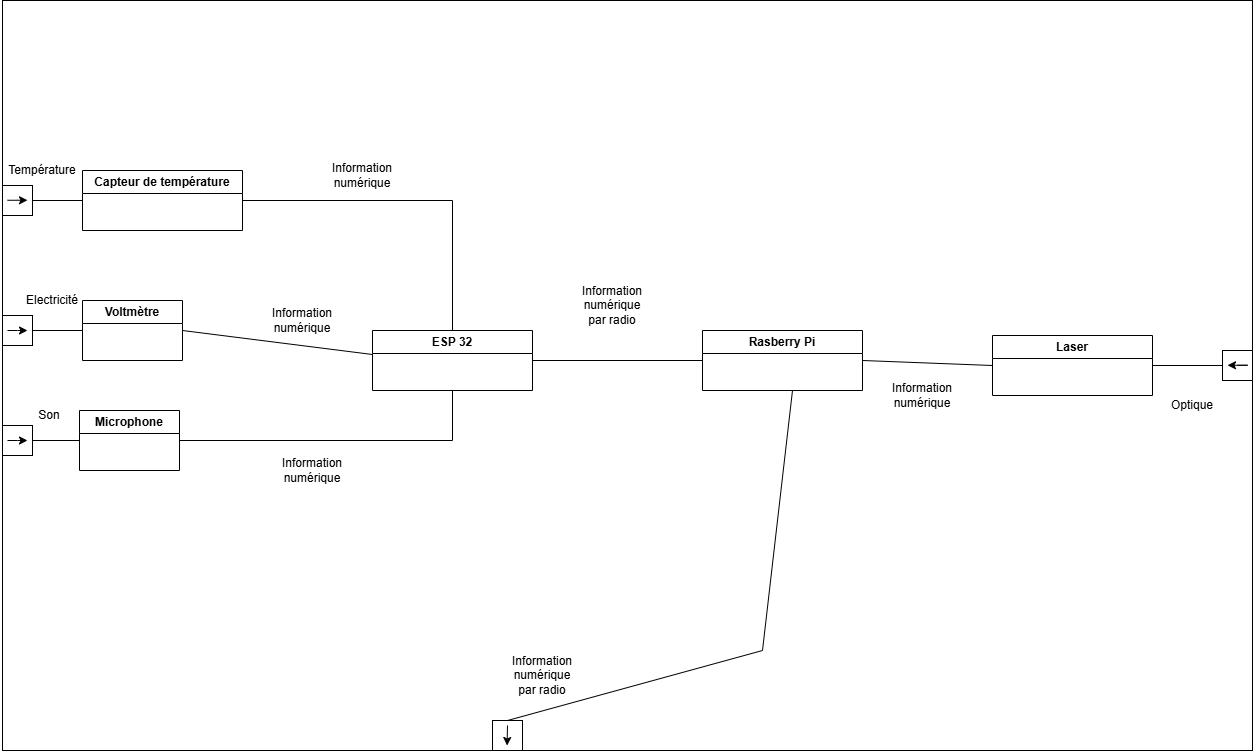

The diagram above was exported from draw.io. Its source (the exported page's mxGraphModel, read from the mxfile embedded in the PNG):
<mxGraphModel dx="2222" dy="2017" grid="1" gridSize="10" guides="1" tooltips="1" connect="1" arrows="1" fold="1" page="1" pageScale="1" pageWidth="827" pageHeight="1169" math="0" shadow="0">
  <root>
    <mxCell id="0" />
    <mxCell id="1" parent="0" />
    <mxCell id="_Q191LArfYKoXpH9Xxhe-2" parent="1" style="rounded=0;whiteSpace=wrap;html=1;" value="" vertex="1">
      <mxGeometry height="750" width="1250" x="-650" y="-440" as="geometry" />
    </mxCell>
    <mxCell id="_Q191LArfYKoXpH9Xxhe-1" parent="1" style="swimlane;whiteSpace=wrap;html=1;" value="Capteur de température" vertex="1">
      <mxGeometry height="60" width="160" x="-570" y="-270" as="geometry" />
    </mxCell>
    <mxCell id="_Q191LArfYKoXpH9Xxhe-3" parent="1" style="swimlane;whiteSpace=wrap;html=1;" value="Microphone" vertex="1">
      <mxGeometry height="60" width="100" x="-573" y="-30" as="geometry" />
    </mxCell>
    <mxCell id="_Q191LArfYKoXpH9Xxhe-4" parent="1" style="swimlane;whiteSpace=wrap;html=1;" value="Voltmètre" vertex="1">
      <mxGeometry height="60" width="100" x="-570" y="-140" as="geometry" />
    </mxCell>
    <mxCell id="_Q191LArfYKoXpH9Xxhe-5" parent="1" style="swimlane;whiteSpace=wrap;html=1;" value="ESP 32" vertex="1">
      <mxGeometry height="60" width="160" x="-280" y="-110" as="geometry" />
    </mxCell>
    <mxCell id="_Q191LArfYKoXpH9Xxhe-6" parent="1" style="swimlane;whiteSpace=wrap;html=1;" value="Laser" vertex="1">
      <mxGeometry height="60" width="160" x="340" y="-105" as="geometry" />
    </mxCell>
    <mxCell id="_Q191LArfYKoXpH9Xxhe-7" parent="1" style="swimlane;whiteSpace=wrap;html=1;" value="Rasberry Pi" vertex="1">
      <mxGeometry height="60" width="160" x="50" y="-110" as="geometry" />
    </mxCell>
    <mxCell id="JY89wjUlc2xkpmLwwx8w-2" parent="1" style="whiteSpace=wrap;html=1;aspect=fixed;" value="" vertex="1">
      <mxGeometry height="30" width="30" x="-650" y="-255" as="geometry" />
    </mxCell>
    <mxCell id="JY89wjUlc2xkpmLwwx8w-3" parent="1" style="whiteSpace=wrap;html=1;aspect=fixed;" value="" vertex="1">
      <mxGeometry height="30" width="30" x="-650" y="-125" as="geometry" />
    </mxCell>
    <mxCell id="JY89wjUlc2xkpmLwwx8w-4" parent="1" style="whiteSpace=wrap;html=1;aspect=fixed;" value="" vertex="1">
      <mxGeometry height="30" width="30" x="-650" y="-15" as="geometry" />
    </mxCell>
    <mxCell id="JY89wjUlc2xkpmLwwx8w-5" parent="1" style="whiteSpace=wrap;html=1;aspect=fixed;" value="" vertex="1">
      <mxGeometry height="30" width="30" x="570" y="-90" as="geometry" />
    </mxCell>
    <mxCell id="JY89wjUlc2xkpmLwwx8w-6" edge="1" parent="1" source="JY89wjUlc2xkpmLwwx8w-2" style="endArrow=none;html=1;rounded=0;exitX=1;exitY=0.5;exitDx=0;exitDy=0;entryX=0;entryY=0.5;entryDx=0;entryDy=0;" target="_Q191LArfYKoXpH9Xxhe-1" value="">
      <mxGeometry height="50" relative="1" width="50" as="geometry">
        <mxPoint x="-150" y="-40" as="sourcePoint" />
        <mxPoint x="-100" y="-90" as="targetPoint" />
      </mxGeometry>
    </mxCell>
    <mxCell id="JY89wjUlc2xkpmLwwx8w-7" edge="1" parent="1" source="JY89wjUlc2xkpmLwwx8w-3" style="endArrow=none;html=1;rounded=0;exitX=1;exitY=0.5;exitDx=0;exitDy=0;entryX=0;entryY=0.5;entryDx=0;entryDy=0;" target="_Q191LArfYKoXpH9Xxhe-4" value="">
      <mxGeometry height="50" relative="1" width="50" as="geometry">
        <mxPoint x="-150" y="-40" as="sourcePoint" />
        <mxPoint x="-100" y="-90" as="targetPoint" />
      </mxGeometry>
    </mxCell>
    <mxCell id="JY89wjUlc2xkpmLwwx8w-8" edge="1" parent="1" source="JY89wjUlc2xkpmLwwx8w-4" style="endArrow=none;html=1;rounded=0;exitX=1;exitY=0.5;exitDx=0;exitDy=0;entryX=0;entryY=0.5;entryDx=0;entryDy=0;" target="_Q191LArfYKoXpH9Xxhe-3" value="">
      <mxGeometry height="50" relative="1" width="50" as="geometry">
        <mxPoint x="-150" y="-40" as="sourcePoint" />
        <mxPoint x="-100" y="-90" as="targetPoint" />
      </mxGeometry>
    </mxCell>
    <mxCell id="JY89wjUlc2xkpmLwwx8w-9" edge="1" parent="1" source="_Q191LArfYKoXpH9Xxhe-3" style="endArrow=none;html=1;rounded=0;exitX=1;exitY=0.5;exitDx=0;exitDy=0;entryX=0.5;entryY=1;entryDx=0;entryDy=0;" target="_Q191LArfYKoXpH9Xxhe-5" value="">
      <mxGeometry height="50" relative="1" width="50" as="geometry">
        <Array as="points">
          <mxPoint x="-200" />
        </Array>
        <mxPoint x="-150" y="-40" as="sourcePoint" />
        <mxPoint x="-100" y="-90" as="targetPoint" />
      </mxGeometry>
    </mxCell>
    <mxCell id="JY89wjUlc2xkpmLwwx8w-10" edge="1" parent="1" source="_Q191LArfYKoXpH9Xxhe-4" style="endArrow=none;html=1;rounded=0;exitX=1;exitY=0.5;exitDx=0;exitDy=0;entryX=0;entryY=0.4;entryDx=0;entryDy=0;entryPerimeter=0;" target="_Q191LArfYKoXpH9Xxhe-5" value="">
      <mxGeometry height="50" relative="1" width="50" as="geometry">
        <mxPoint x="-150" y="-40" as="sourcePoint" />
        <mxPoint x="-100" y="-90" as="targetPoint" />
      </mxGeometry>
    </mxCell>
    <mxCell id="JY89wjUlc2xkpmLwwx8w-11" edge="1" parent="1" source="_Q191LArfYKoXpH9Xxhe-5" style="endArrow=none;html=1;rounded=0;entryX=1;entryY=0.5;entryDx=0;entryDy=0;exitX=0.5;exitY=0;exitDx=0;exitDy=0;" target="_Q191LArfYKoXpH9Xxhe-1" value="">
      <mxGeometry height="50" relative="1" width="50" as="geometry">
        <Array as="points">
          <mxPoint x="-200" y="-240" />
        </Array>
        <mxPoint x="-150" y="-40" as="sourcePoint" />
        <mxPoint x="-100" y="-90" as="targetPoint" />
      </mxGeometry>
    </mxCell>
    <mxCell id="JY89wjUlc2xkpmLwwx8w-12" edge="1" parent="1" source="_Q191LArfYKoXpH9Xxhe-7" style="endArrow=none;html=1;rounded=0;entryX=1;entryY=0.5;entryDx=0;entryDy=0;exitX=0;exitY=0.5;exitDx=0;exitDy=0;" target="_Q191LArfYKoXpH9Xxhe-5" value="">
      <mxGeometry height="50" relative="1" width="50" as="geometry">
        <mxPoint x="-150" y="-40" as="sourcePoint" />
        <mxPoint x="-100" y="-90" as="targetPoint" />
      </mxGeometry>
    </mxCell>
    <mxCell id="JY89wjUlc2xkpmLwwx8w-13" edge="1" parent="1" source="_Q191LArfYKoXpH9Xxhe-6" style="endArrow=none;html=1;rounded=0;entryX=1;entryY=0.5;entryDx=0;entryDy=0;exitX=0;exitY=0.5;exitDx=0;exitDy=0;" target="_Q191LArfYKoXpH9Xxhe-7" value="">
      <mxGeometry height="50" relative="1" width="50" as="geometry">
        <mxPoint x="-150" y="-40" as="sourcePoint" />
        <mxPoint x="-100" y="-90" as="targetPoint" />
      </mxGeometry>
    </mxCell>
    <mxCell id="JY89wjUlc2xkpmLwwx8w-14" edge="1" parent="1" source="JY89wjUlc2xkpmLwwx8w-5" style="endArrow=none;html=1;rounded=0;entryX=1;entryY=0.5;entryDx=0;entryDy=0;exitX=0;exitY=0.5;exitDx=0;exitDy=0;" target="_Q191LArfYKoXpH9Xxhe-6" value="">
      <mxGeometry height="50" relative="1" width="50" as="geometry">
        <mxPoint x="280" y="30" as="sourcePoint" />
        <mxPoint x="330" y="-20" as="targetPoint" />
      </mxGeometry>
    </mxCell>
    <mxCell id="JY89wjUlc2xkpmLwwx8w-15" parent="1" style="text;html=1;whiteSpace=wrap;strokeColor=none;fillColor=none;align=center;verticalAlign=middle;rounded=0;" value="Température" vertex="1">
      <mxGeometry height="30" width="60" x="-640" y="-285" as="geometry" />
    </mxCell>
    <mxCell id="JY89wjUlc2xkpmLwwx8w-17" parent="1" style="text;html=1;whiteSpace=wrap;strokeColor=none;fillColor=none;align=center;verticalAlign=middle;rounded=0;" value="Electricité" vertex="1">
      <mxGeometry height="30" width="60" x="-630" y="-155" as="geometry" />
    </mxCell>
    <mxCell id="JY89wjUlc2xkpmLwwx8w-18" parent="1" style="text;html=1;whiteSpace=wrap;strokeColor=none;fillColor=none;align=center;verticalAlign=middle;rounded=0;" value="Son" vertex="1">
      <mxGeometry height="30" width="60" x="-633" y="-40" as="geometry" />
    </mxCell>
    <mxCell id="JY89wjUlc2xkpmLwwx8w-19" parent="1" style="text;html=1;whiteSpace=wrap;strokeColor=none;fillColor=none;align=center;verticalAlign=middle;rounded=0;" value="Information numérique" vertex="1">
      <mxGeometry height="30" width="60" x="-380" y="-135" as="geometry" />
    </mxCell>
    <mxCell id="JY89wjUlc2xkpmLwwx8w-20" parent="1" style="text;html=1;whiteSpace=wrap;strokeColor=none;fillColor=none;align=center;verticalAlign=middle;rounded=0;" value="Information numérique" vertex="1">
      <mxGeometry height="30" width="60" x="-320" y="-280" as="geometry" />
    </mxCell>
    <mxCell id="JY89wjUlc2xkpmLwwx8w-21" parent="1" style="text;html=1;whiteSpace=wrap;strokeColor=none;fillColor=none;align=center;verticalAlign=middle;rounded=0;" value="Information numérique" vertex="1">
      <mxGeometry height="30" width="60" x="-370" y="15" as="geometry" />
    </mxCell>
    <mxCell id="JY89wjUlc2xkpmLwwx8w-22" parent="1" style="text;html=1;whiteSpace=wrap;strokeColor=none;fillColor=none;align=center;verticalAlign=middle;rounded=0;" value="Information numérique&lt;div&gt;par radio&lt;/div&gt;" vertex="1">
      <mxGeometry height="30" width="60" x="-70" y="-150" as="geometry" />
    </mxCell>
    <mxCell id="JY89wjUlc2xkpmLwwx8w-23" parent="1" style="text;html=1;whiteSpace=wrap;strokeColor=none;fillColor=none;align=center;verticalAlign=middle;rounded=0;" value="Information numérique" vertex="1">
      <mxGeometry height="30" width="60" x="240" y="-60" as="geometry" />
    </mxCell>
    <mxCell id="JY89wjUlc2xkpmLwwx8w-24" parent="1" style="text;html=1;whiteSpace=wrap;strokeColor=none;fillColor=none;align=center;verticalAlign=middle;rounded=0;" value="Optique" vertex="1">
      <mxGeometry height="30" width="60" x="510" y="-50" as="geometry" />
    </mxCell>
    <mxCell id="JY89wjUlc2xkpmLwwx8w-26" edge="1" parent="1" style="endArrow=classic;html=1;rounded=0;" value="">
      <mxGeometry height="50" relative="1" width="50" as="geometry">
        <Array as="points">
          <mxPoint x="-635" />
        </Array>
        <mxPoint x="-645" as="sourcePoint" />
        <mxPoint x="-625" as="targetPoint" />
      </mxGeometry>
    </mxCell>
    <mxCell id="JY89wjUlc2xkpmLwwx8w-27" edge="1" parent="1" style="endArrow=classic;html=1;rounded=0;" value="">
      <mxGeometry height="50" relative="1" width="50" as="geometry">
        <Array as="points">
          <mxPoint x="-635" y="-110" />
        </Array>
        <mxPoint x="-645" y="-110" as="sourcePoint" />
        <mxPoint x="-625" y="-110" as="targetPoint" />
      </mxGeometry>
    </mxCell>
    <mxCell id="JY89wjUlc2xkpmLwwx8w-28" edge="1" parent="1" style="endArrow=classic;html=1;rounded=0;" value="">
      <mxGeometry height="50" relative="1" width="50" as="geometry">
        <Array as="points">
          <mxPoint x="-635" y="-240.24" />
        </Array>
        <mxPoint x="-645" y="-240.24" as="sourcePoint" />
        <mxPoint x="-625" y="-240.24" as="targetPoint" />
      </mxGeometry>
    </mxCell>
    <mxCell id="JY89wjUlc2xkpmLwwx8w-29" edge="1" parent="1" style="endArrow=classic;html=1;rounded=0;" value="">
      <mxGeometry height="50" relative="1" width="50" as="geometry">
        <Array as="points">
          <mxPoint x="595" y="-75.24" />
        </Array>
        <mxPoint x="585" y="-75.24" as="sourcePoint" />
        <mxPoint x="575" y="-75.24" as="targetPoint" />
      </mxGeometry>
    </mxCell>
    <mxCell id="JY89wjUlc2xkpmLwwx8w-31" parent="1" style="whiteSpace=wrap;html=1;aspect=fixed;" value="" vertex="1">
      <mxGeometry height="30" width="30" x="-160" y="280" as="geometry" />
    </mxCell>
    <mxCell id="JY89wjUlc2xkpmLwwx8w-32" edge="1" parent="1" style="endArrow=none;html=1;rounded=0;entryX=0.5;entryY=0;entryDx=0;entryDy=0;" target="JY89wjUlc2xkpmLwwx8w-31" value="">
      <mxGeometry height="50" relative="1" width="50" as="geometry">
        <Array as="points">
          <mxPoint x="110" y="210" />
        </Array>
        <mxPoint x="140" y="-50" as="sourcePoint" />
        <mxPoint x="-100" y="10" as="targetPoint" />
      </mxGeometry>
    </mxCell>
    <mxCell id="JY89wjUlc2xkpmLwwx8w-33" edge="1" parent="1" style="endArrow=classic;html=1;rounded=0;" value="">
      <mxGeometry height="50" relative="1" width="50" as="geometry">
        <Array as="points">
          <mxPoint x="-145.42" y="285" />
        </Array>
        <mxPoint x="-145" y="285" as="sourcePoint" />
        <mxPoint x="-145.42" y="305" as="targetPoint" />
      </mxGeometry>
    </mxCell>
    <mxCell id="JY89wjUlc2xkpmLwwx8w-34" parent="1" style="text;html=1;whiteSpace=wrap;strokeColor=none;fillColor=none;align=center;verticalAlign=middle;rounded=0;" value="Information numérique&lt;div&gt;par radio&lt;/div&gt;" vertex="1">
      <mxGeometry height="30" width="60" x="-140" y="220" as="geometry" />
    </mxCell>
  </root>
</mxGraphModel>